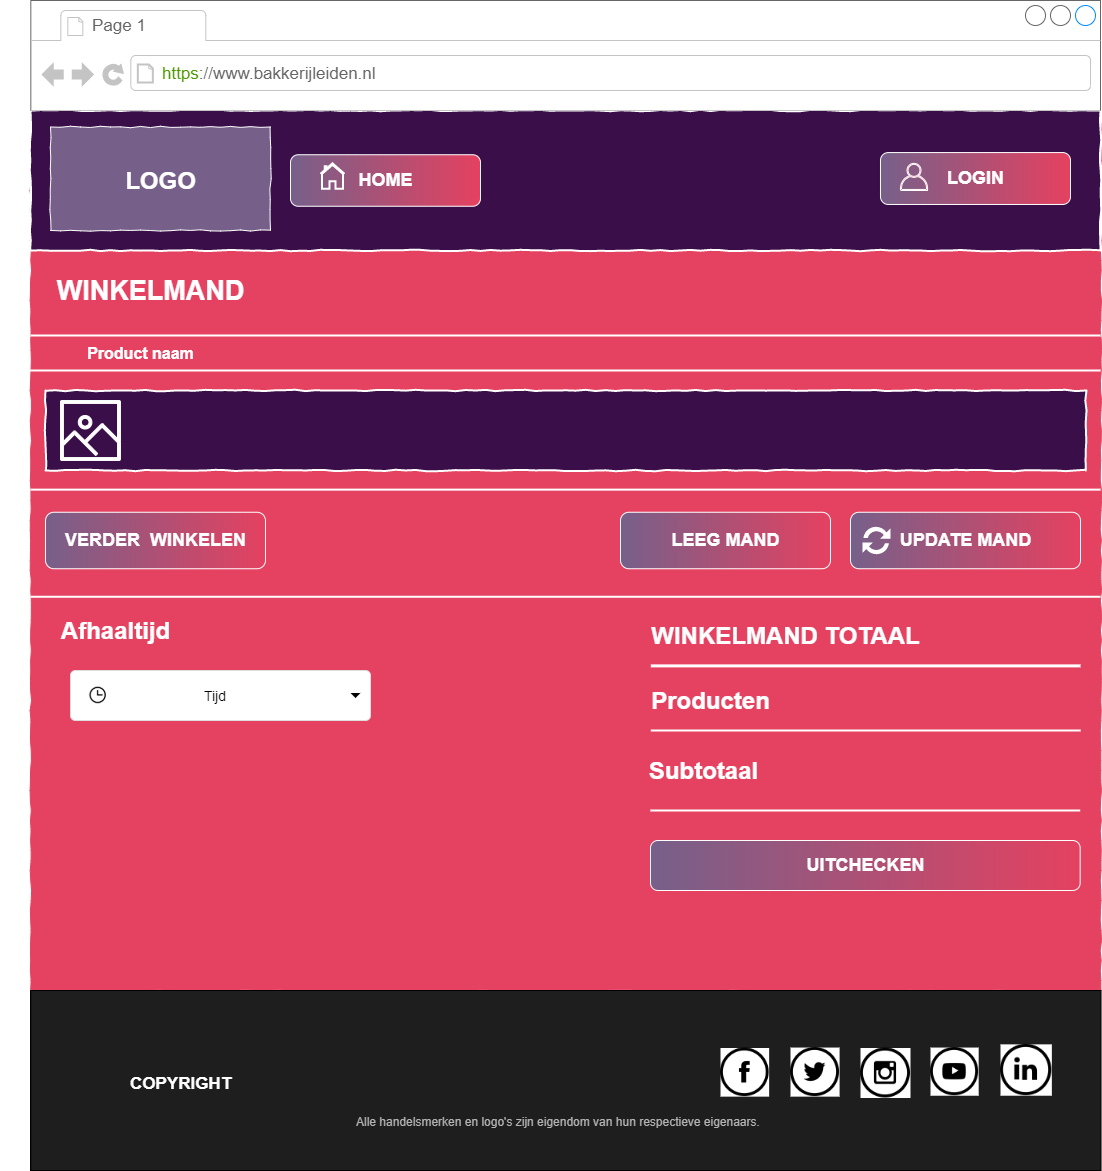

The diagram above was exported from draw.io. Its source (the exported page's mxGraphModel, read from the mxfile embedded in the PNG):
<mxGraphModel dx="2044" dy="613" grid="1" gridSize="10" guides="1" tooltips="1" connect="1" arrows="1" fold="1" page="1" pageScale="1" pageWidth="850" pageHeight="1100" math="0" shadow="0">
  <root>
    <mxCell id="0" />
    <mxCell id="1" parent="0" />
    <mxCell id="uPuhLUNEvg4JKcwQC2u9-1" value="" style="whiteSpace=wrap;html=1;rounded=0;shadow=0;labelBackgroundColor=none;strokeColor=#e54160;strokeWidth=1;fillColor=#e54160;fontFamily=Verdana;fontSize=12;fontColor=#000000;align=center;comic=1;" parent="1" vertex="1">
      <mxGeometry x="-59.669999999999995" y="280" width="1070" height="870" as="geometry" />
    </mxCell>
    <mxCell id="uPuhLUNEvg4JKcwQC2u9-3" value="" style="html=1;whiteSpace=wrap;comic=1;strokeWidth=2;fontFamily=Comic Sans MS;fontStyle=1;strokeColor=#FFFFFF;fillColor=#3a0f49;" parent="1" vertex="1">
      <mxGeometry x="-60" y="270" width="1070" height="140" as="geometry" />
    </mxCell>
    <mxCell id="uPuhLUNEvg4JKcwQC2u9-4" value="" style="line;strokeWidth=2;html=1;fillColor=#FFFFFF;strokeColor=#999999;" parent="1" vertex="1">
      <mxGeometry x="-60" y="400" width="1060.33" as="geometry" />
    </mxCell>
    <mxCell id="uPuhLUNEvg4JKcwQC2u9-9" value="" style="line;strokeWidth=2;html=1;strokeColor=#FFFFFF;" parent="1" vertex="1">
      <mxGeometry x="-69.67" y="520" width="1079.67" height="20" as="geometry" />
    </mxCell>
    <mxCell id="uPuhLUNEvg4JKcwQC2u9-22" value="" style="shape=rect;shadow=0;" parent="1" vertex="1">
      <mxGeometry x="-60" y="1150" width="1070.33" height="180" as="geometry" />
    </mxCell>
    <mxCell id="uPuhLUNEvg4JKcwQC2u9-23" value="" style="shape=rect;fontSize=12;dashed=0;fillColor=#1e1e1e;fontColor=#FFFFFF;fontStyle=1" parent="uPuhLUNEvg4JKcwQC2u9-22" vertex="1">
      <mxGeometry x="0.33" width="1070" height="180" as="geometry" />
    </mxCell>
    <mxCell id="aJmmcTjXgdhwpOFDRi37-1" value="" style="shape=image;html=1;verticalAlign=top;verticalLabelPosition=bottom;labelBackgroundColor=#ffffff;imageAspect=0;aspect=fixed;image=https://cdn3.iconfinder.com/data/icons/peelicons-vol-1/50/Facebook-128.png;strokeColor=#000000;fillColor=#ffffff;imageBorder=none;imageBackground=#ffffff;" parent="uPuhLUNEvg4JKcwQC2u9-22" vertex="1">
      <mxGeometry x="690" y="57.5" width="48.63636363636363" height="48.63636363636363" as="geometry" />
    </mxCell>
    <mxCell id="aJmmcTjXgdhwpOFDRi37-2" value="" style="shape=image;html=1;verticalAlign=top;verticalLabelPosition=bottom;labelBackgroundColor=#ffffff;imageAspect=0;aspect=fixed;image=https://cdn3.iconfinder.com/data/icons/peelicons-vol-1/50/Twitter-128.png;strokeColor=#000000;fillColor=#ffffff;imageBackground=#ffffff;" parent="uPuhLUNEvg4JKcwQC2u9-22" vertex="1">
      <mxGeometry x="760" y="57.04545454545455" width="49.090909090909086" height="49.090909090909086" as="geometry" />
    </mxCell>
    <mxCell id="aJmmcTjXgdhwpOFDRi37-3" value="" style="shape=image;html=1;verticalAlign=top;verticalLabelPosition=bottom;labelBackgroundColor=#ffffff;imageAspect=0;aspect=fixed;image=https://cdn3.iconfinder.com/data/icons/peelicons-vol-1/50/Intsagram-128.png;strokeColor=#000000;fillColor=#ffffff;imageBackground=#ffffff;" parent="uPuhLUNEvg4JKcwQC2u9-22" vertex="1">
      <mxGeometry x="830" y="57.5" width="50" height="50" as="geometry" />
    </mxCell>
    <mxCell id="aJmmcTjXgdhwpOFDRi37-4" value="" style="shape=image;html=1;verticalAlign=top;verticalLabelPosition=bottom;labelBackgroundColor=#ffffff;imageAspect=0;aspect=fixed;image=https://cdn3.iconfinder.com/data/icons/peelicons-vol-1/50/YouTube-128.png;strokeColor=#000000;fillColor=#ffffff;imageBackground=#ffffff;" parent="uPuhLUNEvg4JKcwQC2u9-22" vertex="1">
      <mxGeometry x="900" y="57.04545454545455" width="48.18181818181818" height="48.18181818181818" as="geometry" />
    </mxCell>
    <mxCell id="aJmmcTjXgdhwpOFDRi37-5" value="" style="shape=image;html=1;verticalAlign=top;verticalLabelPosition=bottom;labelBackgroundColor=#ffffff;imageAspect=0;aspect=fixed;image=https://cdn3.iconfinder.com/data/icons/peelicons-vol-1/50/LinkedIn-128.png;strokeColor=#000000;fillColor=#ffffff;imageBackground=#ffffff;" parent="uPuhLUNEvg4JKcwQC2u9-22" vertex="1">
      <mxGeometry x="970" y="53.86363636363636" width="51.36363636363636" height="51.36363636363636" as="geometry" />
    </mxCell>
    <mxCell id="aJmmcTjXgdhwpOFDRi37-9" value="&lt;font color=&quot;#ffffff&quot; style=&quot;font-size: 17px&quot;&gt;COPYRIGHT&lt;/font&gt;" style="text;html=1;fontSize=24;fontStyle=1;verticalAlign=middle;align=center;" parent="uPuhLUNEvg4JKcwQC2u9-22" vertex="1">
      <mxGeometry x="100" y="71.81363636363636" width="100" height="36.36363636363636" as="geometry" />
    </mxCell>
    <mxCell id="AIxi_99FG7FIn4zMZIl6-22" value="&lt;font color=&quot;#b3b3b3&quot;&gt;Alle handelsmerken en logo's zijn eigendom van hun respectieve eigenaars.&lt;/font&gt;" style="text;html=1;fontSize=12;" parent="uPuhLUNEvg4JKcwQC2u9-22" vertex="1">
      <mxGeometry x="323.8" y="118.18181818181817" width="414.84" height="27.272727272727273" as="geometry" />
    </mxCell>
    <mxCell id="uPuhLUNEvg4JKcwQC2u9-24" value="&lt;h2&gt;HOME&lt;/h2&gt;" style="rounded=1;html=1;align=center;verticalAlign=middle;fontStyle=0;fontSize=12;strokeColor=#FFFFFF;fillColor=#76608a;fontColor=#ffffff;gradientColor=#E54160;gradientDirection=east;" parent="1" vertex="1">
      <mxGeometry x="200" y="314.25" width="190" height="51.5" as="geometry" />
    </mxCell>
    <mxCell id="uPuhLUNEvg4JKcwQC2u9-2" value="" style="whiteSpace=wrap;html=1;rounded=0;shadow=0;labelBackgroundColor=none;strokeWidth=1;fontFamily=Verdana;fontSize=28;align=center;comic=1;strokeColor=#FFFFFF;fillColor=#76608a;fontColor=#ffffff;" parent="1" vertex="1">
      <mxGeometry x="-40" y="286.46" width="220" height="103.49" as="geometry" />
    </mxCell>
    <mxCell id="uPuhLUNEvg4JKcwQC2u9-31" value="" style="html=1;whiteSpace=wrap;comic=1;strokeWidth=2;fontFamily=Comic Sans MS;fontStyle=1;strokeColor=#FFFFFF;fillColor=#3a0f49;" parent="1" vertex="1">
      <mxGeometry x="-45" y="550" width="1040.34" height="80" as="geometry" />
    </mxCell>
    <mxCell id="uPuhLUNEvg4JKcwQC2u9-32" value="&lt;h2&gt;LOGIN&lt;/h2&gt;" style="rounded=1;html=1;align=center;verticalAlign=middle;fontStyle=0;fontSize=12;strokeColor=#FFFFFF;fillColor=#76608a;fontColor=#ffffff;gradientColor=#E54160;gradientDirection=east;" parent="1" vertex="1">
      <mxGeometry x="790" y="312.08" width="190" height="51.87" as="geometry" />
    </mxCell>
    <mxCell id="uPuhLUNEvg4JKcwQC2u9-33" value="" style="outlineConnect=0;fillColor=#E54160;strokeColor=#FFFFFF;dashed=0;verticalLabelPosition=bottom;verticalAlign=top;align=center;html=1;fontSize=12;fontStyle=0;aspect=fixed;pointerEvents=1;shape=mxgraph.aws4.user;" parent="1" vertex="1">
      <mxGeometry x="810" y="322.83" width="27.17" height="27.17" as="geometry" />
    </mxCell>
    <mxCell id="uPuhLUNEvg4JKcwQC2u9-38" value="" style="pointerEvents=1;shadow=0;dashed=0;html=1;strokeColor=none;labelPosition=center;verticalLabelPosition=bottom;verticalAlign=top;align=center;fillColor=#E54160;shape=mxgraph.mscae.intune.update;fontColor=#FFFFFF;" parent="1" vertex="1">
      <mxGeometry x="760" y="671.75" width="30" height="26.5" as="geometry" />
    </mxCell>
    <mxCell id="uPuhLUNEvg4JKcwQC2u9-52" value="" style="pointerEvents=1;shadow=0;dashed=0;html=1;strokeColor=none;labelPosition=center;verticalLabelPosition=bottom;verticalAlign=top;align=center;fillColor=#E54160;shape=mxgraph.mscae.intune.update;fontColor=#FFFFFF;" parent="1" vertex="1">
      <mxGeometry x="520" y="736.13" width="40" height="39.25" as="geometry" />
    </mxCell>
    <mxCell id="uPuhLUNEvg4JKcwQC2u9-86" value="&lt;h2&gt;UITCHECKEN&lt;/h2&gt;" style="rounded=1;html=1;align=center;verticalAlign=middle;fontStyle=0;fontSize=12;strokeColor=#FFFFFF;fillColor=#76608a;fontColor=#ffffff;gradientColor=#E54160;gradientDirection=east;" parent="1" vertex="1">
      <mxGeometry x="560" y="1000" width="429.67" height="50" as="geometry" />
    </mxCell>
    <mxCell id="uPuhLUNEvg4JKcwQC2u9-87" value="&lt;h2&gt;UPDATE MAND&lt;/h2&gt;" style="rounded=1;html=1;align=center;verticalAlign=middle;fontStyle=0;fontSize=12;strokeColor=#FFFFFF;fillColor=#76608a;fontColor=#ffffff;gradientColor=#E54160;gradientDirection=east;" parent="1" vertex="1">
      <mxGeometry x="760" y="671.75" width="230" height="56.5" as="geometry" />
    </mxCell>
    <mxCell id="aJmmcTjXgdhwpOFDRi37-18" value="&lt;font color=&quot;#ffffff&quot;&gt;LOGO&lt;/font&gt;" style="text;html=1;fontSize=24;fontStyle=1;verticalAlign=middle;align=center;" parent="1" vertex="1">
      <mxGeometry x="20" y="320" width="100" height="40" as="geometry" />
    </mxCell>
    <mxCell id="aJmmcTjXgdhwpOFDRi37-19" value="&lt;font color=&quot;#ffffff&quot; style=&quot;font-size: 27px&quot;&gt;WINKELMAND&lt;/font&gt;" style="text;html=1;fontSize=24;fontStyle=1;verticalAlign=middle;align=center;" parent="1" vertex="1">
      <mxGeometry x="-10" y="430" width="140" height="40" as="geometry" />
    </mxCell>
    <mxCell id="aJmmcTjXgdhwpOFDRi37-20" value="&lt;font color=&quot;#ffffff&quot; style=&quot;font-size: 16px&quot;&gt;Product naam&lt;/font&gt;" style="text;html=1;fontSize=24;fontStyle=1;verticalAlign=middle;align=center;" parent="1" vertex="1">
      <mxGeometry x="-64.84" y="490" width="230" height="40" as="geometry" />
    </mxCell>
    <mxCell id="aJmmcTjXgdhwpOFDRi37-21" value="&lt;font color=&quot;#ffffff&quot;&gt;Afhaaltijd&lt;/font&gt;" style="text;html=1;fontSize=24;fontStyle=1;verticalAlign=middle;align=center;" parent="1" vertex="1">
      <mxGeometry x="-90" y="770" width="230" height="40" as="geometry" />
    </mxCell>
    <mxCell id="aJmmcTjXgdhwpOFDRi37-24" value="" style="line;strokeWidth=2;html=1;strokeColor=#FFFFFF;" parent="1" vertex="1">
      <mxGeometry x="-60" y="490" width="1070" height="10" as="geometry" />
    </mxCell>
    <mxCell id="aJmmcTjXgdhwpOFDRi37-26" value="&lt;h2&gt;VERDER&amp;nbsp; WINKELEN&lt;/h2&gt;" style="rounded=1;html=1;align=center;verticalAlign=middle;fontStyle=0;fontSize=12;strokeColor=#FFFFFF;fillColor=#76608a;fontColor=#ffffff;gradientColor=#E54160;gradientDirection=east;" parent="1" vertex="1">
      <mxGeometry x="-45" y="671.75" width="220" height="56.5" as="geometry" />
    </mxCell>
    <mxCell id="aJmmcTjXgdhwpOFDRi37-27" value="&lt;h2&gt;LEEG MAND&lt;/h2&gt;" style="rounded=1;html=1;align=center;verticalAlign=middle;fontStyle=0;fontSize=12;strokeColor=#FFFFFF;fillColor=#76608a;fontColor=#ffffff;gradientColor=#E54160;gradientDirection=east;" parent="1" vertex="1">
      <mxGeometry x="530" y="671.75" width="210" height="56.5" as="geometry" />
    </mxCell>
    <mxCell id="aJmmcTjXgdhwpOFDRi37-31" value="Tijd" style="html=1;shadow=0;dashed=0;shape=mxgraph.bootstrap.rrect;rSize=5;strokeColor=#dddddd;spacingRight=10;fontSize=14;whiteSpace=wrap;align=center;fillColor=#ffffff;" parent="1" vertex="1">
      <mxGeometry x="-20" y="830" width="300" height="50" as="geometry" />
    </mxCell>
    <mxCell id="aJmmcTjXgdhwpOFDRi37-32" value="" style="shape=triangle;direction=south;fillColor=#000000;strokeColor=none;perimeter=none;" parent="aJmmcTjXgdhwpOFDRi37-31" vertex="1">
      <mxGeometry x="1" y="0.5" width="10" height="5" relative="1" as="geometry">
        <mxPoint x="-20" y="-2.5" as="offset" />
      </mxGeometry>
    </mxCell>
    <mxCell id="AIxi_99FG7FIn4zMZIl6-1" value="" style="shape=image;html=1;verticalAlign=top;verticalLabelPosition=bottom;labelBackgroundColor=#ffffff;imageAspect=0;aspect=fixed;image=https://cdn2.iconfinder.com/data/icons/pittogrammi/142/10-128.png" parent="aJmmcTjXgdhwpOFDRi37-31" vertex="1">
      <mxGeometry x="19.5" y="16.75313852813853" width="16.493506493506494" height="16.493506493506494" as="geometry" />
    </mxCell>
    <mxCell id="aJmmcTjXgdhwpOFDRi37-33" value="&lt;font color=&quot;#ffffff&quot;&gt;WINKELMAND TOTAAL&lt;/font&gt;" style="text;html=1;fontSize=24;fontStyle=1;verticalAlign=middle;align=center;" parent="1" vertex="1">
      <mxGeometry x="580" y="775.38" width="230" height="40" as="geometry" />
    </mxCell>
    <mxCell id="aJmmcTjXgdhwpOFDRi37-35" value="" style="line;strokeWidth=3;html=1;strokeColor=#FFFFFF;" parent="1" vertex="1">
      <mxGeometry x="560.33" y="815.38" width="429.67" height="20" as="geometry" />
    </mxCell>
    <mxCell id="aJmmcTjXgdhwpOFDRi37-38" value="" style="line;strokeWidth=2;html=1;strokeColor=#FFFFFF;fillColor=#ffffff;" parent="1" vertex="1">
      <mxGeometry x="560.33" y="880" width="429.67" height="20" as="geometry" />
    </mxCell>
    <mxCell id="aJmmcTjXgdhwpOFDRi37-39" value="" style="line;strokeWidth=2;html=1;strokeColor=#FFFFFF;" parent="1" vertex="1">
      <mxGeometry x="560" y="960" width="429.67" height="20" as="geometry" />
    </mxCell>
    <mxCell id="aJmmcTjXgdhwpOFDRi37-51" value="&lt;font color=&quot;#ffffff&quot;&gt;Producten&lt;/font&gt;" style="text;html=1;fontSize=24;fontStyle=1;verticalAlign=middle;align=center;" parent="1" vertex="1">
      <mxGeometry x="570" y="840" width="100" height="40" as="geometry" />
    </mxCell>
    <mxCell id="aJmmcTjXgdhwpOFDRi37-52" value="&lt;font color=&quot;#ffffff&quot;&gt;Subtotaal&lt;/font&gt;" style="text;html=1;fontSize=24;fontStyle=1;verticalAlign=middle;align=center;" parent="1" vertex="1">
      <mxGeometry x="560.33" y="910" width="104.75" height="40" as="geometry" />
    </mxCell>
    <mxCell id="aJmmcTjXgdhwpOFDRi37-53" value="" style="line;strokeWidth=2;html=1;strokeColor=#FFFFFF;fillColor=#FFFFFF;" parent="1" vertex="1">
      <mxGeometry x="-60.00000000000001" y="630" width="1070" height="38.25" as="geometry" />
    </mxCell>
    <mxCell id="AIxi_99FG7FIn4zMZIl6-2" value="" style="line;strokeWidth=2;html=1;strokeColor=#FFFFFF;fillColor=#FFFFFF;" parent="1" vertex="1">
      <mxGeometry x="-60" y="737.13" width="1070" height="38.25" as="geometry" />
    </mxCell>
    <mxCell id="AIxi_99FG7FIn4zMZIl6-3" value="" style="strokeWidth=1;shadow=0;dashed=0;align=center;html=1;shape=mxgraph.mockup.containers.browserWindow;rSize=0;strokeColor=#666666;strokeColor2=#008cff;strokeColor3=#c4c4c4;mainText=,;recursiveResize=0;" parent="1" vertex="1">
      <mxGeometry x="-59.67" y="160" width="1069.67" height="110" as="geometry" />
    </mxCell>
    <mxCell id="AIxi_99FG7FIn4zMZIl6-4" value="Page 1" style="strokeWidth=1;shadow=0;dashed=0;align=center;html=1;shape=mxgraph.mockup.containers.anchor;fontSize=17;fontColor=#666666;align=left;" parent="AIxi_99FG7FIn4zMZIl6-3" vertex="1">
      <mxGeometry x="60" y="12" width="110" height="26" as="geometry" />
    </mxCell>
    <mxCell id="AIxi_99FG7FIn4zMZIl6-5" value="&lt;font color=&quot;#4d9900&quot;&gt;https&lt;/font&gt;://www.bakkerijleiden.nl" style="strokeWidth=1;shadow=0;dashed=0;align=center;html=1;shape=mxgraph.mockup.containers.anchor;rSize=0;fontSize=17;fontColor=#666666;align=left;" parent="AIxi_99FG7FIn4zMZIl6-3" vertex="1">
      <mxGeometry x="130" y="60" width="250" height="26" as="geometry" />
    </mxCell>
    <mxCell id="AIxi_99FG7FIn4zMZIl6-9" value="" style="outlineConnect=0;dashed=0;verticalLabelPosition=bottom;verticalAlign=top;align=center;html=1;fontSize=12;fontStyle=0;aspect=fixed;pointerEvents=1;shape=mxgraph.aws4.container_registry_image;strokeWidth=1;strokeColor=#FFFFFF;" parent="1" vertex="1">
      <mxGeometry x="-30" y="560" width="60" height="60" as="geometry" />
    </mxCell>
    <mxCell id="AIxi_99FG7FIn4zMZIl6-12" value="" style="html=1;verticalLabelPosition=bottom;align=center;labelBackgroundColor=#ffffff;verticalAlign=top;strokeWidth=2;shadow=0;dashed=0;shape=mxgraph.ios7.icons.home;gradientColor=none;fillColor=none;strokeColor=#FFFFFF;" parent="1" vertex="1">
      <mxGeometry x="230" y="322.83000000000004" width="24" height="25.5" as="geometry" />
    </mxCell>
    <mxCell id="AIxi_99FG7FIn4zMZIl6-15" value="" style="pointerEvents=1;shadow=0;dashed=0;html=1;strokeColor=none;labelPosition=center;verticalLabelPosition=bottom;verticalAlign=top;align=center;fillColor=#ffffff;shape=mxgraph.mscae.intune.update;fontSize=12;strokeWidth=1;" parent="1" vertex="1">
      <mxGeometry x="772" y="685.43" width="28" height="29.13" as="geometry" />
    </mxCell>
  </root>
</mxGraphModel>